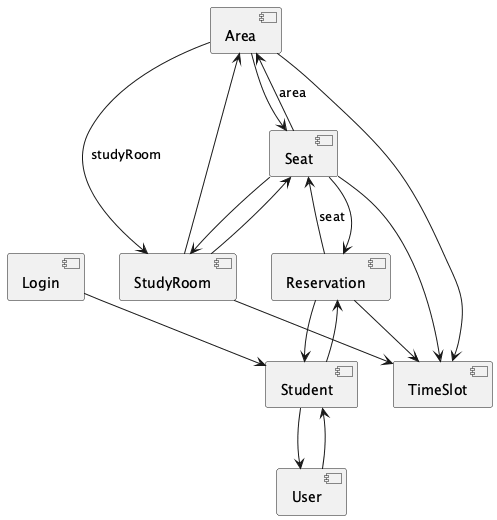

The diagram above was rendered by PlantUML. Its source (embedded in the PNG):
@startuml
[Area] as E1
[Login] as E3
[Reservation] as E4
[Seat] as E6
[Student] as E10
[StudyRoom] as E11
[TimeSlot] as E13
[User] as E14
E1 --> E11 : studyRoom
E4 --> E6 : seat
E6 --> E1 : area
E1 --> E6
E1 --> E13
E3 --> E10
E4 --> E10
E4 --> E13
E6 --> E4
E6 --> E11
E6 --> E13
E10 --> E4
E10 --> E14
E11 --> E1
E11 --> E6
E11 --> E13
E14 --> E10
@enduml